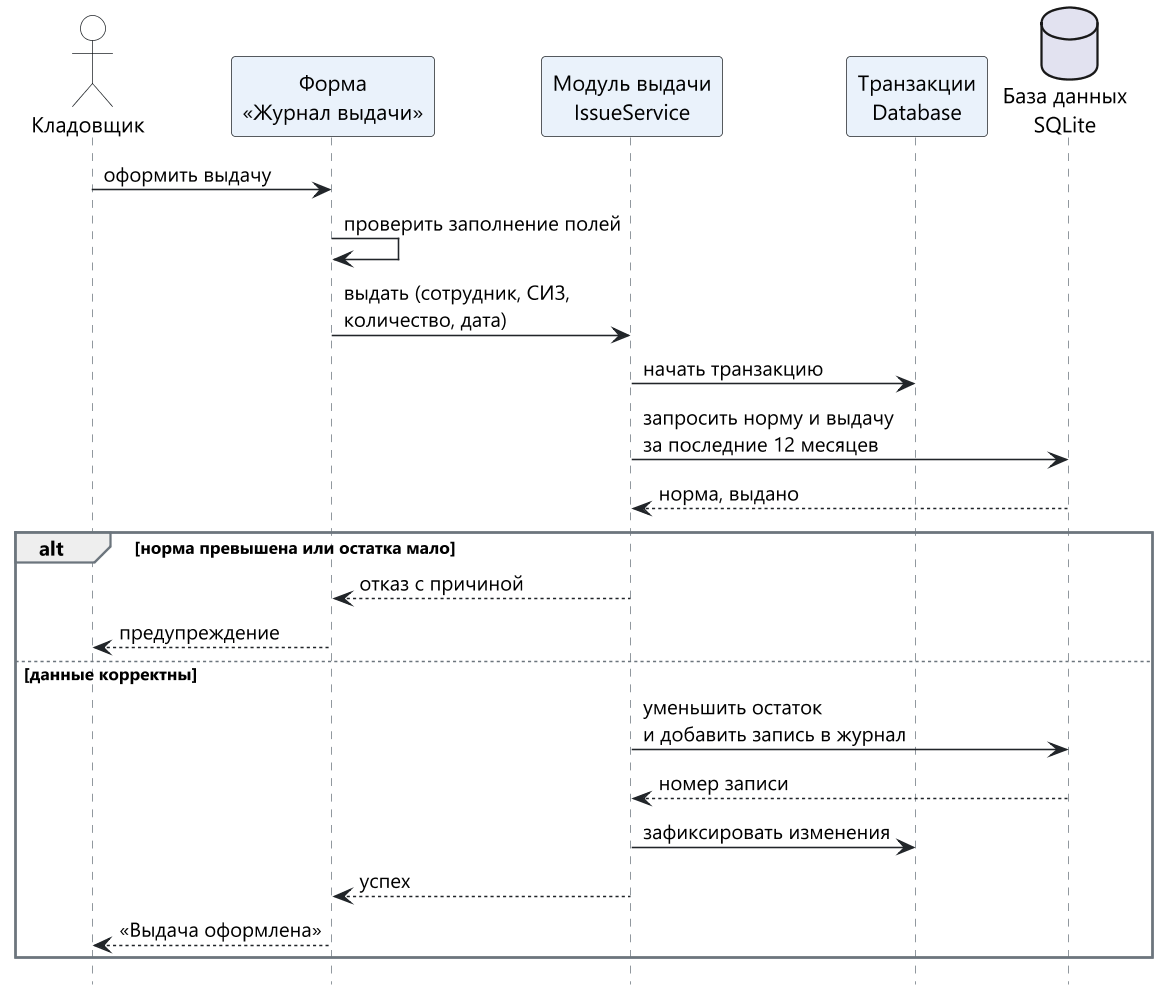

The diagram above was rendered by PlantUML. Its source (embedded in the PNG):
@startuml
skinparam dpi 150
skinparam defaultFontName "Segoe UI"
skinparam shadowing false
hide footbox
skinparam participant {
  BackgroundColor #EAF2FB
  BorderColor #212529
  FontSize 14
}
skinparam actor {
  BackgroundColor #FFFFFF
  BorderColor #212529
  FontSize 14
}
skinparam sequence {
  ArrowColor #212529
  LifeLineBorderColor #6C757D
  LifeLineBackgroundColor #FFFFFF
  GroupBorderColor #6C757D
  FontSize 13
}

actor "Кладовщик" as User
participant "Форма\n«Журнал выдачи»" as UI
participant "Модуль выдачи\nIssueService" as Service
participant "Транзакции\nDatabase" as Db
database "База данных\nSQLite" as Sqlite

User -> UI : оформить выдачу
UI -> UI : проверить заполнение полей
UI -> Service : выдать (сотрудник, СИЗ,\nколичество, дата)
Service -> Db : начать транзакцию
Service -> Sqlite : запросить норму и выдачу\nза последние 12 месяцев
Sqlite --> Service : норма, выдано
alt норма превышена или остатка мало
  Service --> UI : отказ с причиной
  UI --> User : предупреждение
else данные корректны
  Service -> Sqlite : уменьшить остаток\nи добавить запись в журнал
  Sqlite --> Service : номер записи
  Service -> Db : зафиксировать изменения
  Service --> UI : успех
  UI --> User : «Выдача оформлена»
end
@enduml